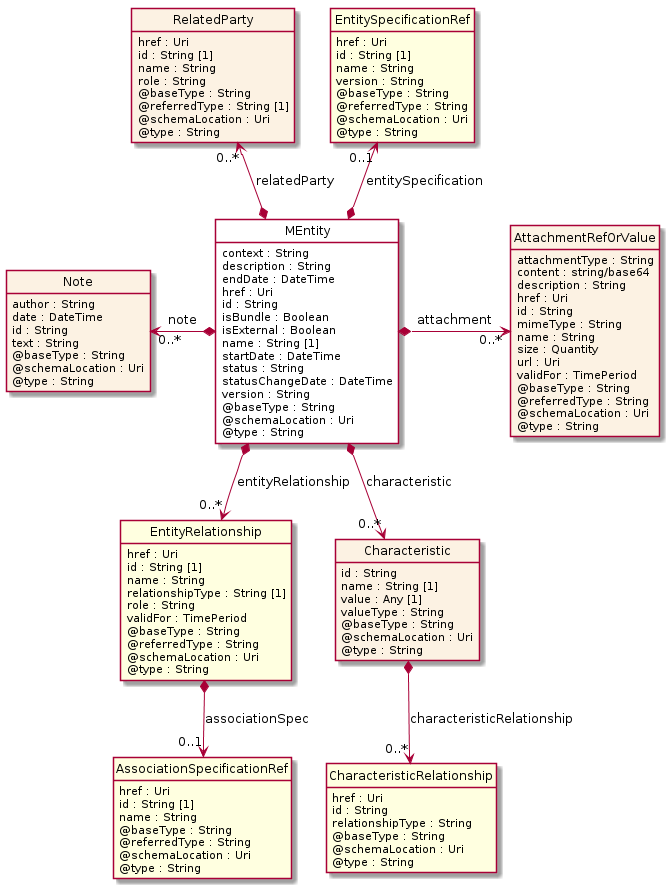

The diagram above was rendered by PlantUML. Its source (embedded in the PNG):
@startuml
hide circle
hide methods
hide stereotype
show <<Enumeration>> stereotype
skinparam class {
   BackgroundColor<<Enumeration>> #E6F5F7
   BackgroundColor<<Ref>> #FFFFE0
   BackgroundColor<<Pivot>> #FFFFFFF
   BackgroundColor<<SimpleType>> #E2F0DA
   BackgroundColor #FCF2E3
}

class MEntity <<Pivot>> {
    context : String
    description : String
    endDate : DateTime
    href : Uri
    id : String
    isBundle : Boolean
    isExternal : Boolean
    name : String [1]
    startDate : DateTime
    status : String
    statusChangeDate : DateTime
    version : String
    @baseType : String
    @schemaLocation : Uri
    @type : String
}

class Note  {
    author : String
    date : DateTime
    id : String
    text : String
    @baseType : String
    @schemaLocation : Uri
    @type : String
}

class EntityRelationship  <<Ref>> {
    href : Uri
    id : String [1]
    name : String
    relationshipType : String [1]
    role : String
    validFor : TimePeriod
    @baseType : String
    @referredType : String
    @schemaLocation : Uri
    @type : String
}

class AssociationSpecificationRef  <<Ref>> {
    href : Uri
    id : String [1]
    name : String
    @baseType : String
    @referredType : String
    @schemaLocation : Uri
    @type : String
}

class RelatedParty  {
    href : Uri
    id : String [1]
    name : String
    role : String
    @baseType : String
    @referredType : String [1]
    @schemaLocation : Uri
    @type : String
}

class Characteristic  {
    id : String
    name : String [1]
    value : Any [1]
    valueType : String
    @baseType : String
    @schemaLocation : Uri
    @type : String
}

class CharacteristicRelationship  <<Ref>> {
    href : Uri
    id : String
    relationshipType : String
    @baseType : String
    @schemaLocation : Uri
    @type : String
}

class AttachmentRefOrValue  {
    attachmentType : String
    content : string/base64
    description : String
    href : Uri
    id : String
    mimeType : String
    name : String
    size : Quantity
    url : Uri
    validFor : TimePeriod
    @baseType : String
    @referredType : String
    @schemaLocation : Uri
    @type : String
}

class EntitySpecificationRef  <<Ref>> {
    href : Uri
    id : String [1]
    name : String
    version : String
    @baseType : String
    @referredType : String
    @schemaLocation : Uri
    @type : String
}

Note "0..*" <-left-* MEntity : note

MEntity *-right-> "0..*" AttachmentRefOrValue : attachment

RelatedParty "0..*" <--* MEntity : relatedParty

EntitySpecificationRef "0..1" <--* MEntity : entitySpecification

MEntity *-->  "0..*" Characteristic : characteristic

MEntity *-->  "0..*" EntityRelationship : entityRelationship

EntityRelationship *-->  "0..1" AssociationSpecificationRef : associationSpec

Characteristic *-->  "0..*" CharacteristicRelationship : characteristicRelationship

@enduml